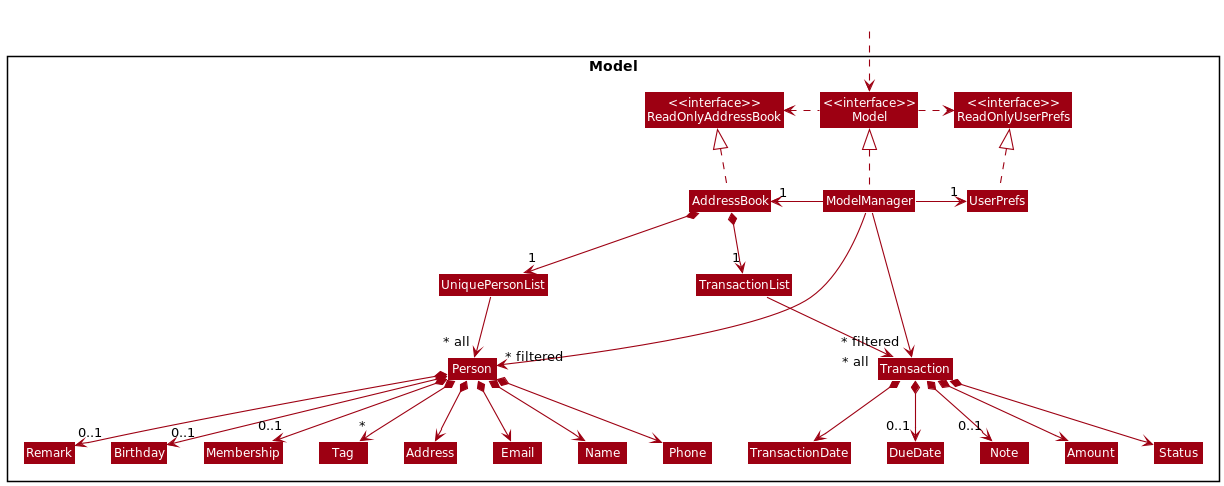

The diagram above was rendered by PlantUML. Its source (embedded in the PNG):
@startuml
!include style.puml
skinparam arrowThickness 1.1
skinparam arrowColor MODEL_COLOR
skinparam classBackgroundColor MODEL_COLOR

Package Model <<Rectangle>>{
Class "<<interface>>\nReadOnlyAddressBook" as ReadOnlyAddressBook
Class "<<interface>>\nReadOnlyUserPrefs" as ReadOnlyUserPrefs
Class "<<interface>>\nModel" as Model
Class AddressBook
Class ModelManager
Class UserPrefs

Class UniquePersonList
Class Person
Class Address
Class Email
Class Name
Class Phone
Class Remark
Class Birthday
Class Membership
Class Tag

Class TransactionList
Class Transaction
Class Amount
Class Status
Class TransactionDate
Class DueDate
Class Note

}

Class HiddenOutside #FFFFFF
HiddenOutside ..> Model

AddressBook .up.|> ReadOnlyAddressBook

ModelManager .up.|> Model
Model .right.> ReadOnlyUserPrefs
Model .left.> ReadOnlyAddressBook
ModelManager -left-> "1" AddressBook
ModelManager -right-> "1" UserPrefs
UserPrefs .up.|> ReadOnlyUserPrefs

AddressBook *--> "1" UniquePersonList
UniquePersonList --> "~* all" Person
Person *--> Name
Person *--> Phone
Person *--> Email
Person *--> Address
Person *--> "0..1" Remark
Person *--> "0..1" Birthday
Person *--> "0..1" Membership
Person *--> "*" Tag

AddressBook *--> "1" TransactionList
TransactionList --> "~* all" Transaction
Transaction *--> Amount
Transaction *--> Status
Transaction *--> TransactionDate
Transaction *--> "0..1" DueDate
Transaction *--> "0..1" Note

Name -[hidden]right-> Phone
Phone -[hidden]right-> Address
Address -[hidden]right-> Email

ModelManager -->"~* filtered" Person
ModelManager -->"~* filtered" Transaction
@enduml